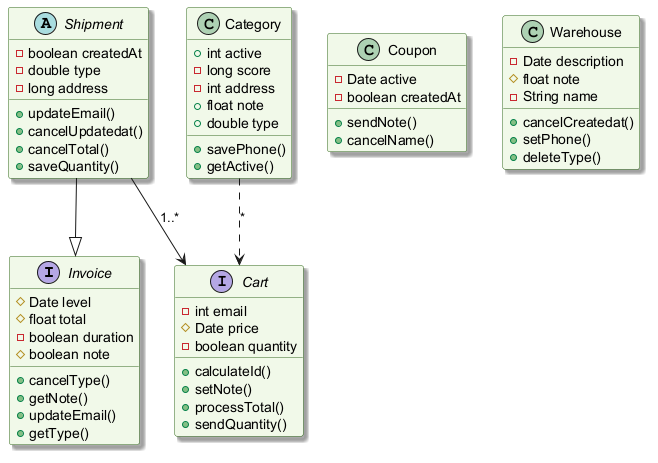

The diagram above was rendered by PlantUML. Its source (embedded in the PNG):
@startuml
skinparam backgroundColor #FFFFFF
skinparam classBackgroundColor #F1F8E9
skinparam classBorderColor #33691E
skinparam shadowing true
interface Invoice {
  #Date level
  #float total
  -boolean duration
  #boolean note
  +cancelType()
  +getNote()
  +updateEmail()
  +getType()
}
class Category {
  +int active
  -long score
  -int address
  +float note
  +double type
  +savePhone()
  +getActive()
}
abstract class Shipment {
  -boolean createdAt
  -double type
  -long address
  +updateEmail()
  +cancelUpdatedat()
  +cancelTotal()
  +saveQuantity()
}
interface Cart {
  -int email
  #Date price
  -boolean quantity
  +calculateId()
  +setNote()
  +processTotal()
  +sendQuantity()
}
class Coupon {
  -Date active
  -boolean createdAt
  +sendNote()
  +cancelName()
}
class Warehouse {
  -Date description
  #float note
  -String name
  +cancelCreatedat()
  +setPhone()
  +deleteType()
}
Shipment --> Cart : "1..*"
Shipment --|> Invoice
Category ..> Cart : "*"
@enduml